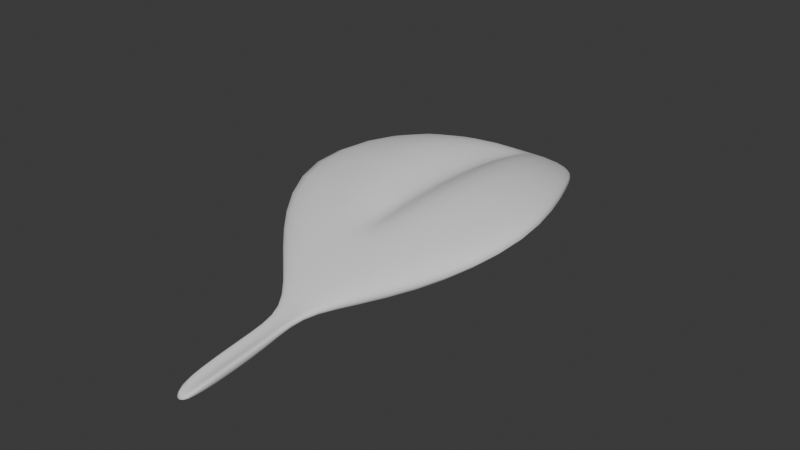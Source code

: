 # Source: Falling_Leaves_Loop_Tutorial.blend  (saved by Blender 4.3.34; exported with 4.5.12 LTS)
import bpy
from mathutils import Matrix  # noqa: F401  (used for matrix-valued properties, if any)

bpy.ops.wm.read_factory_settings(use_empty=True)
scene = bpy.context.scene
scene.name = 'Scene'

# ---- collections
col_collection = bpy.data.collections.new('Collection'); scene.collection.children.link(col_collection)

# ---- world
world_world = bpy.data.worlds.new('World'); scene.world = world_world
world_world.use_nodes = True; world_world.node_tree.nodes.clear()
_N = world_world.node_tree.nodes; _L = world_world.node_tree.links
n0 = _N.new('ShaderNodeOutputWorld'); n0.name = 'World Output'; n0.location = (300, 300)
n1 = _N.new('ShaderNodeBackground'); n1.name = 'Background'; n1.location = (10, 300)
n1.inputs[0].default_value = (0.05088, 0.05088, 0.05088, 1.0)
_L.new(n1.outputs[0], n0.inputs[0])
n0.is_active_output = True
world_world.color = (0.05088, 0.05088, 0.05088)
world_world.sun_shadow_jitter_overblur = 0.0

# ---- meshes
me_plane = bpy.data.meshes.new('Plane')
me_plane.from_pydata([(-0.5884, -0.7535, 0.09592), (0.5884, -0.7535, 0.09592), (-0.4152, 0.6217, 0.1472), (0.4152, 0.6217, 0.1472), (-0.6753, 0.3333, 0.2595), (-1.0, -0.3333, 0.2595), (1.0, -0.3333, 0.2595), (0.6753, 0.3333, 0.2595), (0.0, -1.0, 0.0), (0.0, 1.0, 0.0), (0.0, -0.3332, 0.2748), (0.0, 0.3326, 0.2422), (-0.5884, -0.7925, 0.2264), (0.5884, -0.7925, 0.2264), (-0.4152, 0.6558, 0.207), (0.4152, 0.6558, 0.207), (-0.6753, 0.3485, 0.3406), (-1.0, -0.3441, 0.3738), (1.0, -0.3441, 0.3738), (0.6753, 0.3485, 0.3406), (0.0, -1.043, 0.1427), (0.0, 1.026, 0.04147), (0.2271, -0.3462, 0.4746), (-0.2271, -0.3462, 0.4746), (0.0, -0.887, 0.1945), (7.451e-09, -0.3462, 0.2608), (-0.2271, 0.3533, 0.4407), (0.2271, 0.3533, 0.4407), (0.0, 0.8308, 0.1283), (-7.451e-09, 0.3533, 0.2269), (0.0, -1.122, 0.04008), (0.07438, -1.091, 0.05221), (-0.07438, -1.091, 0.05221), (0.0, -1.127, 0.05812), (0.07438, -1.096, 0.06871), (-0.07438, -1.096, 0.06871), (0.0, -1.31, -0.0593), (0.07438, -1.279, -0.01605), (-0.07438, -1.279, -0.01605), (0.0, -1.316, 0.00503), (0.07438, -1.284, 0.0428), (-0.07438, -1.284, 0.0428), (0.0, -1.804, -0.1009), (0.07438, -1.773, -0.0577), (-0.07438, -1.773, -0.0577), (0.0, -1.809, -0.03662), (0.07438, -1.778, 0.001154), (-0.07438, -1.778, 0.001154)], [], [(11, 9, 3, 7), (8, 10, 6, 1), (10, 11, 7, 6), (5, 4, 11, 10), (0, 5, 10, 8), (4, 2, 9, 11), (16, 26, 28, 21, 14), (17, 23, 26, 16), (20, 13, 18, 22, 24), (22, 18, 19, 27), (28, 27, 19, 15, 21), (9, 2, 14, 21), (1, 13, 34, 31), (5, 0, 12, 17), (6, 7, 19, 18), (2, 4, 16, 14), (3, 9, 21, 15), (13, 20, 33, 34), (4, 5, 17, 16), (7, 3, 15, 19), (1, 6, 18, 13), (22, 25, 24), (25, 23, 24), (26, 29, 28), (29, 27, 28), (22, 27, 29, 25), (25, 29, 26, 23), (12, 20, 24, 23, 17), (34, 33, 39, 40), (31, 34, 40, 37), (20, 12, 35, 33), (8, 1, 31, 30), (0, 8, 30, 32), (12, 0, 32, 35), (39, 41, 47, 45), (41, 38, 44, 47), (30, 31, 37, 36), (35, 32, 38, 41), (33, 35, 41, 39), (32, 30, 36, 38), (44, 42, 45, 47), (42, 43, 46, 45), (38, 36, 42, 44), (37, 40, 46, 43), (40, 39, 45, 46), (36, 37, 43, 42)])
me_plane.polygons.foreach_set('use_smooth', [True] * 46)
_uv = me_plane.uv_layers.new(name='UVMap')
_uv.uv.foreach_set('vector', [0.5, 0.6667, 0.5, 1.0, 1.0, 0.8108, 1.0, 0.6667, 0.5, 0.0, 0.5, 0.3333, 1.0, 0.3333, 1.0, 0.1232, 0.5, 0.3333, 0.5, 0.6667, 1.0, 0.6667, 1.0, 0.3333, 0.0, 0.3333, 0.0, 0.6667, 0.5, 0.6667, 0.5, 0.3333, 0.0, 0.1232, 0.0, 0.3333, 0.5, 0.3333, 0.5, 0.0, 0.0, 0.6667, 0.0, 0.8108, 0.5, 1.0, 0.5, 0.6667, 0.0, 0.6667, 0.3319, 0.6667, 0.5, 0.9027, 0.5, 1.0, 0.0, 0.8108, 0.0, 0.3333, 0.3864, 0.3333, 0.3319, 0.6667, 0.0, 0.6667, 0.5, 0.0, 1.0, 0.1232, 1.0, 0.3333, 0.6136, 0.3333, 0.5, 0.0748, 0.6136, 0.3333, 1.0, 0.3333, 1.0, 0.6667, 0.6681, 0.6667, 0.5, 0.9027, 0.6681, 0.6667, 1.0, 0.6667, 1.0, 0.8108, 0.5, 1.0, 0.5, 1.0, 0.0, 0.8108, 0.0, 0.8108, 0.5, 1.0, 1.0, 0.1232, 1.0, 0.1232, 1.0, 0.1232, 1.0, 0.1232, 0.0, 0.3333, 0.0, 0.1232, 0.0, 0.1232, 0.0, 0.3333, 1.0, 0.3333, 1.0, 0.6667, 1.0, 0.6667, 1.0, 0.3333, 0.0, 0.8108, 0.0, 0.6667, 0.0, 0.6667, 0.0, 0.8108, 1.0, 0.8108, 0.5, 1.0, 0.5, 1.0, 1.0, 0.8108, 1.0, 0.1232, 0.5, 0.0, 0.5, 0.0, 1.0, 0.1232, 0.0, 0.6667, 0.0, 0.3333, 0.0, 0.3333, 0.0, 0.6667, 1.0, 0.6667, 1.0, 0.8108, 1.0, 0.8108, 1.0, 0.6667, 1.0, 0.1232, 1.0, 0.3333, 1.0, 0.3333, 1.0, 0.1232, 0.6136, 0.3333, 0.5, 0.3336, 0.5, 0.0748, 0.5, 0.3336, 0.3548, 0.3331, 0.5, 0.0748, 0.3319, 0.6667, 0.5, 0.6655, 0.5, 0.9027, 0.5, 0.6655, 0.6302, 0.6653, 0.5, 0.9027, 0.6136, 0.3333, 0.6681, 0.6667, 0.5, 0.6655, 0.5, 0.3336, 0.5, 0.3336, 0.5, 0.6655, 0.3319, 0.6667, 0.3864, 0.3333, 0.0, 0.1232, 0.5, 0.0, 0.5, 0.0748, 0.3864, 0.3333, 0.0, 0.3333, 1.0, 0.1232, 0.5, 0.0, 0.5, 0.0, 1.0, 0.1232, 1.0, 0.1232, 1.0, 0.1232, 1.0, 0.1232, 1.0, 0.1232, 0.5, 0.0, 0.0, 0.1232, 0.0, 0.1232, 0.5, 0.0, 0.5, 0.0, 1.0, 0.1232, 1.0, 0.1232, 0.5, 0.0, 0.0, 0.1232, 0.5, 0.0, 0.5, 0.0, 0.0, 0.1232, 0.0, 0.1232, 0.0, 0.1232, 0.0, 0.1232, 0.0, 0.1232, 0.5, 0.0, 0.0, 0.1232, 0.0, 0.1232, 0.5, 0.0, 0.0, 0.1232, 0.0, 0.1232, 0.0, 0.1232, 0.0, 0.1232, 0.5, 0.0, 1.0, 0.1232, 1.0, 0.1232, 0.5, 0.0, 0.0, 0.1232, 0.0, 0.1232, 0.0, 0.1232, 0.0, 0.1232, 0.5, 0.0, 0.0, 0.1232, 0.0, 0.1232, 0.5, 0.0, 0.0, 0.1232, 0.5, 0.0, 0.5, 0.0, 0.0, 0.1232, 0.0, 0.1232, 0.5, 0.0, 0.5, 0.0, 0.0, 0.1232, 0.5, 0.0, 1.0, 0.1232, 1.0, 0.1232, 0.5, 0.0, 0.0, 0.1232, 0.5, 0.0, 0.5, 0.0, 0.0, 0.1232, 1.0, 0.1232, 1.0, 0.1232, 1.0, 0.1232, 1.0, 0.1232, 1.0, 0.1232, 0.5, 0.0, 0.5, 0.0, 1.0, 0.1232, 0.5, 0.0, 1.0, 0.1232, 1.0, 0.1232, 0.5, 0.0])
me_plane.update()

# ---- objects
ob_plane = bpy.data.objects.new('Plane', me_plane)

# ---- transforms, parenting, visibility, modifiers, constraints
ob_plane.location = (0.0, 0.0, 0.0)
ob_plane.scale = (0.7494, 1.0, 1.0)
_m = ob_plane.modifiers.new('Subdivision', 'SUBSURF')
_m.levels = 2

# ---- collection membership
col_collection.objects.link(ob_plane)

# ---- scene / render settings (as saved in the file)
scene.frame_start = 1; scene.frame_end = 250; scene.frame_set(1)
scene.render.engine = 'BLENDER_EEVEE_NEXT'
bpy.context.view_layer.update()

# ---- added for rendering (the .blend has no active camera and no usable light): camera, sun
cam_auto = bpy.data.cameras.new('AutoCamera')
cam_auto.lens = 50.0
cam_auto.sensor_width = 36.0
cam_auto.clip_end = 1000.0
ob_auto_camera = bpy.data.objects.new('AutoCamera', cam_auto)
scene.collection.objects.link(ob_auto_camera)
ob_auto_camera.location = (3.01506, -4.0095, 2.59888)
ob_auto_camera.rotation_euler = (1.09748, -7.21219e-08, 0.694738)
scene.camera = ob_auto_camera
light_auto_sun = bpy.data.lights.new('AutoSun', 'SUN')
light_auto_sun.energy = 3.0
light_auto_sun.angle = 0.0523599
ob_auto_sun = bpy.data.objects.new('AutoSun', light_auto_sun)
scene.collection.objects.link(ob_auto_sun)
ob_auto_sun.rotation_euler = (0.872665, 0.174533, 0.523599)
bpy.context.view_layer.update()
